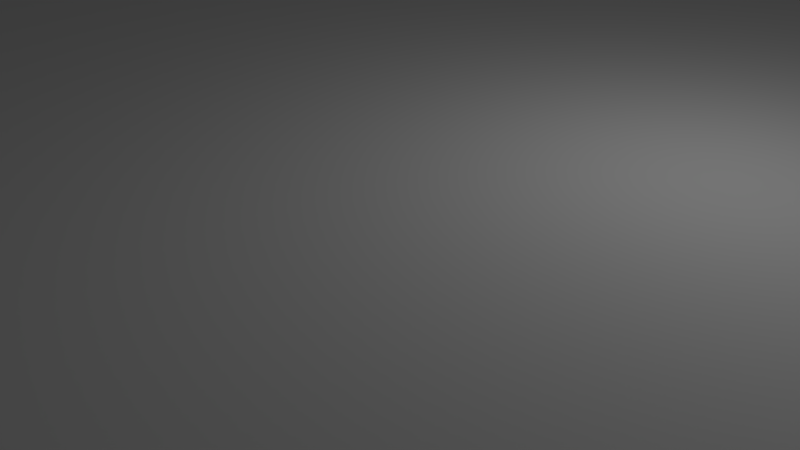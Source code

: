 # Source: tray_ice40.blend  (saved by Blender 3.3.6; exported with 4.5.12 LTS)
import bpy
from mathutils import Matrix  # noqa: F401  (used for matrix-valued properties, if any)

bpy.ops.wm.read_factory_settings(use_empty=True)
scene = bpy.context.scene
scene.name = 'Scene'

# ---- collections
col_collection_1 = bpy.data.collections.new('Collection 1'); scene.collection.children.link(col_collection_1)

# ---- materials (node trees are filled in below, after node groups)
mat_material = bpy.data.materials.new('Material')
mat_material.alpha_threshold = 0.0
mat_material.use_transparent_shadow = False
mat_material.roughness = 0.5
mat_material.line_color = (0.0, 0.0, 0.0, 1.0)

# ---- material node trees

# ---- world
world_world = bpy.data.worlds.new('World'); scene.world = world_world
world_world.color = (0.05088, 0.05088, 0.05088)
world_world.use_sun_shadow = False
world_world.sun_shadow_jitter_overblur = 0.0
world_world.cycles.sampling_method = 'MANUAL'

# ---- cameras
cam_camera = bpy.data.cameras.new('Camera')
cam_camera.clip_end = 100.0
cam_camera.lens = 35.0
cam_camera.sensor_width = 32.0
cam_camera.sensor_height = 18.0
cam_camera.ortho_scale = 7.314
cam_camera.dof.focus_distance = 0.0
cam_camera.dof.aperture_fstop = 128.0

# ---- lights
light_lamp = bpy.data.lights.new('Lamp', 'POINT')
light_lamp.transmission_factor = 0.0
light_lamp.cutoff_distance = 30.0
light_lamp.energy = 100.0
light_lamp.shadow_buffer_clip_start = 1.001
light_lamp.shadow_soft_size = 0.1
light_lamp.shadow_maximum_resolution = 0.006
light_lamp.use_absolute_resolution = True

# ---- meshes
me_cube_001 = bpy.data.meshes.new('Cube.001')
me_cube_001.from_pydata([(-5.86, 0.4, 35.0), (-6.22, 0.1922, 35.0), (-6.62, 8.5, 10.0), (-6.4, 8.72, 10.0), (-6.1, 8.8, 10.0), (-6.308, 0.28, 35.0), (-5.8, 8.72, 10.0), (-5.58, 8.5, 10.0), (-6.1, 0.16, 35.0), (-6.7, 8.2, 10.0), (-6.4, 7.68, 10.0), (-6.62, 7.9, 10.0), (-5.5, 8.2, 10.0), (-6.1, 7.6, 10.0), (-5.58, 7.9, 10.0), (-5.8, 7.68, 10.0), (-6.308, 0.52, 35.0), (-6.22, 0.6078, 35.0), (-6.4, 8.72, 35.0), (-6.62, 8.5, 35.0), (-6.34, 0.4, 35.0), (-6.1, 8.8, 35.0), (-5.58, 8.5, 35.0), (-5.8, 8.72, 35.0), (-6.7, 8.2, 35.0), (-6.1, 0.64, 35.0), (-6.62, 7.9, 35.0), (-6.4, 7.68, 35.0), (-6.1, 7.6, 35.0), (-5.5, 8.2, 35.0), (-5.8, 7.68, 35.0), (-5.58, 7.9, 35.0), (-6.1, 0.16, 10.0), (-6.308, 0.28, 10.0), (3.0, 8.72, 10.0), (3.22, 8.5, 10.0), (-6.22, 0.1922, 10.0), (2.7, 8.8, 10.0), (2.18, 8.5, 10.0), (2.4, 8.72, 10.0), (3.3, 8.2, 10.0), (-5.86, 0.4, 10.0), (3.22, 7.9, 10.0), (3.0, 7.68, 10.0), (2.7, 7.6, 10.0), (2.1, 8.2, 10.0), (2.4, 7.68, 10.0), (2.18, 7.9, 10.0), (-5.98, 0.6078, 35.0), (-5.892, 0.52, 35.0), (2.4, 8.72, 35.0), (2.18, 8.5, 35.0), (-5.892, 0.28, 35.0), (2.7, 8.8, 35.0), (3.22, 8.5, 35.0), (3.0, 8.72, 35.0), (-5.98, 0.1922, 35.0), (3.3, 8.2, 35.0), (3.0, 7.68, 35.0), (3.22, 7.9, 35.0), (2.1, 8.2, 35.0), (2.7, 7.6, 35.0), (2.18, 7.9, 35.0), (2.4, 7.68, 35.0), (3.3, 0.4, 10.0), (2.7, -0.2, 10.0), (3.22, 0.1, 10.0), (3.0, -0.1196, 10.0), (2.1, 0.4, 10.0), (2.4, -0.1196, 10.0), (2.18, 0.1, 10.0), (2.7, 1.0, 10.0), (3.0, 0.9196, 10.0), (3.22, 0.7, 10.0), (2.18, 0.7, 10.0), (2.4, 0.9196, 10.0), (2.1, 0.4, 35.0), (2.7, -0.2, 35.0), (2.18, 0.1, 35.0), (2.4, -0.1196, 35.0), (3.3, 0.4, 35.0), (3.0, -0.1196, 35.0), (3.22, 0.1, 35.0), (2.7, 1.0, 35.0), (3.22, 0.7, 35.0), (3.0, 0.9196, 35.0), (2.4, 0.9196, 35.0), (2.18, 0.7, 35.0), (-6.1, -0.2, 10.0), (-6.7, 0.4, 10.0), (-6.4, -0.1196, 10.0), (-6.62, 0.1, 10.0), (-5.5, 0.4, 10.0), (-5.58, 0.1, 10.0), (-5.8, -0.1196, 10.0), (-6.1, 1.0, 10.0), (-6.62, 0.7, 10.0), (-6.4, 0.9196, 10.0), (-5.8, 0.9196, 10.0), (-5.58, 0.7, 10.0), (-6.1, 1.0, 35.0), (-6.7, 0.4, 35.0), (-6.4, 0.9196, 35.0), (-6.62, 0.7, 35.0), (-6.1, -0.2, 35.0), (-6.62, 0.1, 35.0), (-6.4, -0.1196, 35.0), (-5.5, 0.4, 35.0), (-5.8, -0.1196, 35.0), (-5.58, 0.1, 35.0), (-5.58, 0.7, 35.0), (-5.8, 0.9196, 35.0), (-6.308, 0.52, 10.0), (-6.22, 0.6078, 10.0), (-6.34, 0.4, 10.0), (-6.1, 0.64, 10.0), (-5.98, 0.6078, 10.0), (-5.892, 0.52, 10.0), (-5.892, 0.28, 10.0), (-5.98, 0.1922, 10.0), (2.908, 0.52, 35.0), (2.94, 0.4, 35.0), (2.7, 0.64, 35.0), (2.82, 0.6078, 35.0), (2.908, 0.28, 35.0), (2.82, 0.1922, 35.0), (2.46, 0.4, 35.0), (2.492, 0.52, 35.0), (2.7, 0.16, 35.0), (2.58, 0.1922, 35.0), (2.492, 0.28, 35.0), (2.58, 0.6078, 35.0), (2.908, 0.52, 10.0), (2.94, 0.4, 10.0), (2.7, 0.64, 10.0), (2.82, 0.6078, 10.0), (2.908, 0.28, 10.0), (2.82, 0.1922, 10.0), (2.46, 0.4, 10.0), (2.492, 0.52, 10.0), (2.7, 0.16, 10.0), (2.58, 0.1922, 10.0), (2.492, 0.28, 10.0), (2.58, 0.6078, 10.0), (2.7, 8.44, 35.0), (2.82, 8.408, 35.0), (2.908, 8.32, 35.0), (2.94, 8.2, 35.0), (2.58, 8.408, 35.0), (2.908, 8.08, 35.0), (2.82, 7.992, 35.0), (2.492, 8.08, 35.0), (2.46, 8.2, 35.0), (2.58, 7.992, 35.0), (2.7, 7.96, 35.0), (2.492, 8.32, 35.0), (2.7, 8.44, 10.0), (2.82, 8.408, 10.0), (2.908, 8.32, 10.0), (2.94, 8.2, 10.0), (2.58, 8.408, 10.0), (2.908, 8.08, 10.0), (2.82, 7.992, 10.0), (2.492, 8.08, 10.0), (2.46, 8.2, 10.0), (2.58, 7.992, 10.0), (2.7, 7.96, 10.0), (2.492, 8.32, 10.0), (-6.308, 8.32, 35.0), (-6.22, 8.408, 35.0), (-5.892, 8.32, 35.0), (-5.86, 8.2, 35.0), (-5.98, 8.408, 35.0), (-6.1, 8.44, 35.0), (-6.22, 7.992, 35.0), (-6.308, 8.08, 35.0), (-6.34, 8.2, 35.0), (-5.98, 7.992, 35.0), (-6.1, 7.96, 35.0), (-5.892, 8.08, 35.0), (-6.308, 8.32, 10.0), (-6.22, 8.408, 10.0), (-5.892, 8.32, 10.0), (-5.86, 8.2, 10.0), (-5.98, 8.408, 10.0), (-6.1, 8.44, 10.0), (-6.22, 7.992, 10.0), (-6.308, 8.08, 10.0), (-6.34, 8.2, 10.0), (-5.98, 7.992, 10.0), (-6.1, 7.96, 10.0), (-5.892, 8.08, 10.0), (0.9, 9.6, 10.0), (0.9, 9.6, 20.0), (-6.3, 9.6, 20.0), (-6.3, 9.6, 10.0), (-8.76, -8.32, 0.0), (-8.76, -8.32, 10.0), (8.76, -8.32, 10.0), (8.76, -8.32, 0.0), (-8.96, -8.12, 0.0), (-8.96, -8.12, 10.0), (-8.96, 8.6, 10.0), (-8.96, 9.8, 10.0), (-8.96, 0.8, 10.0), (-8.96, 2.0, 10.0), (8.96, 0.8, 10.0), (8.96, -8.12, 10.0), (8.96, -8.12, 0.0), (8.96, 9.8, 10.0), (8.96, 2.0, 10.0), (8.96, 8.6, 10.0), (-6.3, 10.0, 10.0), (0.9, 10.0, 10.0), (0.9, 10.0, 20.0), (-6.3, 10.0, 20.0), (-8.96, 10.0, 10.0), (-8.96, 10.0, 0.0), (8.96, 10.0, 0.0), (8.96, 10.0, 10.0)], [], [(39, 50, 53, 37), (77, 81, 125, 128), (67, 81, 77, 65), (45, 60, 51, 38), (4, 203, 202, 13, 10, 11, 9, 2, 3), (68, 74, 75, 71, 95, 98, 99, 92, 93, 94, 88, 65, 69, 70), (29, 12, 7, 22), (109, 107, 0, 52), (13, 28, 27, 10), (75, 86, 83, 71), (192, 213, 214, 193), (2, 9, 24, 19), (91, 105, 101, 89), (107, 92, 99, 110), (54, 57, 40, 35), (44, 211, 209, 37, 34, 35, 40, 42, 43), (2, 19, 18, 3), (193, 194, 195, 192), (27, 28, 178, 174), (22, 7, 6, 23), (23, 6, 4, 21), (4, 3, 18, 21), (10, 27, 26, 11), (11, 26, 24, 9), (28, 13, 15, 30), (30, 15, 14, 31), (31, 14, 12, 29), (49, 48, 116, 117), (34, 55, 54, 35), (58, 61, 44, 43), (58, 43, 42, 59), (59, 42, 40, 57), (60, 45, 47, 62), (62, 47, 46, 63), (63, 46, 44, 61), (60, 62, 151, 152), (38, 51, 50, 39), (53, 55, 34, 37), (71, 83, 85, 72), (72, 85, 84, 73), (81, 67, 66, 82), (82, 66, 64, 80), (77, 79, 69, 65), (69, 79, 78, 70), (70, 78, 76, 68), (74, 68, 76, 87), (86, 75, 74, 87), (80, 64, 73, 84), (101, 103, 96, 89), (96, 103, 102, 97), (97, 102, 100, 95), (98, 95, 100, 111), (110, 99, 98, 111), (104, 88, 94, 108), (92, 107, 109, 93), (93, 109, 108, 94), (105, 91, 90, 106), (106, 90, 88, 104), (107, 110, 49, 0), (106, 104, 8, 1), (103, 101, 20, 16), (110, 111, 48, 49), (100, 102, 17, 25), (105, 106, 1, 5), (101, 105, 5, 20), (108, 109, 52, 56), (111, 100, 25, 48), (102, 103, 16, 17), (104, 108, 56, 8), (41, 117, 116, 115, 113, 112, 114, 33, 36, 32, 119, 118), (48, 25, 115, 116), (0, 49, 117, 41), (20, 5, 33, 114), (56, 52, 118, 119), (1, 8, 32, 36), (16, 20, 114, 112), (17, 16, 112, 113), (5, 1, 36, 33), (8, 56, 119, 32), (52, 0, 41, 118), (25, 17, 113, 115), (129, 128, 140, 141), (80, 84, 120, 121), (79, 77, 128, 129), (85, 83, 122, 123), (82, 80, 121, 124), (76, 78, 130, 126), (83, 86, 131, 122), (86, 87, 127, 131), (81, 82, 124, 125), (78, 79, 129, 130), (84, 85, 123, 120), (87, 76, 126, 127), (132, 135, 134, 143, 139, 138, 142, 141, 140, 137, 136, 133), (125, 124, 136, 137), (122, 131, 143, 134), (121, 120, 132, 133), (130, 129, 141, 142), (124, 121, 133, 136), (128, 125, 137, 140), (123, 122, 134, 135), (126, 130, 142, 138), (127, 126, 138, 139), (120, 123, 135, 132), (131, 127, 139, 143), (148, 155, 167, 160), (55, 53, 144, 145), (57, 54, 146, 147), (61, 58, 150, 154), (59, 57, 147, 149), (63, 61, 154, 153), (54, 55, 145, 146), (51, 60, 152, 155), (58, 59, 149, 150), (62, 63, 153, 151), (50, 51, 155, 148), (53, 50, 148, 144), (156, 160, 167, 164, 163, 165, 166, 162, 161, 159, 158, 157), (152, 151, 163, 164), (144, 148, 160, 156), (155, 152, 164, 167), (145, 144, 156, 157), (151, 153, 165, 163), (150, 149, 161, 162), (154, 150, 162, 166), (146, 145, 157, 158), (153, 154, 166, 165), (149, 147, 159, 161), (147, 146, 158, 159), (178, 177, 189, 190), (29, 22, 170, 171), (23, 21, 173, 172), (24, 26, 175, 176), (31, 29, 171, 179), (19, 24, 176, 168), (21, 18, 169, 173), (18, 19, 168, 169), (22, 23, 172, 170), (26, 27, 174, 175), (30, 31, 179, 177), (28, 30, 177, 178), (180, 188, 187, 186, 190, 189, 191, 183, 182, 184, 185, 181), (172, 173, 185, 184), (168, 176, 188, 180), (169, 168, 180, 181), (177, 179, 191, 189), (175, 174, 186, 187), (174, 178, 190, 186), (171, 170, 182, 183), (179, 171, 183, 191), (176, 175, 187, 188), (170, 172, 184, 182), (173, 169, 181, 185), (194, 215, 212, 195), (37, 209, 219, 213, 192, 195, 212, 216, 203, 4, 6, 7, 12, 14, 15, 13, 44, 46, 47, 45, 38, 39), (197, 196, 199, 198), (199, 196, 200, 217, 218, 208), (95, 205, 204, 88, 90, 91, 89, 96, 97), (71, 210, 211, 44, 13, 202, 205, 95), (206, 207, 208, 218, 219, 209, 211, 210), (71, 72, 73, 64, 66, 67, 65, 206, 210), (201, 197, 198, 207, 206, 65, 88, 204), (199, 208, 207, 198), (197, 201, 200, 196), (212, 215, 214, 213, 219, 218, 217, 216), (193, 214, 215, 194), (203, 216, 217, 200, 201, 204, 205, 202)])
me_cube_001.use_remesh_preserve_volume = False
me_cube_001.use_remesh_preserve_attributes = False
me_cube_001.use_mirror_vertex_groups = False
me_cube_001.update()
me_cube = bpy.data.meshes.new('Cube')
me_cube.from_pydata([(1.0, 1.0, -2.0), (1.0, -1.0, -2.0), (-1.0, -1.0, -2.0), (-1.0, 1.0, -2.0), (1.0, 1.0, 0.0), (1.0, -1.0, 0.0), (-1.0, -1.0, 0.0), (-1.0, 1.0, 0.0)], [], [(0, 1, 2, 3), (4, 7, 6, 5), (0, 4, 5, 1), (1, 5, 6, 2), (2, 6, 7, 3), (4, 0, 3, 7)])
me_cube.materials.append(mat_material)
me_cube.use_remesh_preserve_volume = False
me_cube.use_remesh_preserve_attributes = False
me_cube.use_mirror_vertex_groups = False
me_cube.update()

# ---- objects
ob_cube = bpy.data.objects.new('Cube', me_cube_001)
ob_floor = bpy.data.objects.new('Floor', me_cube)
ob_lamp = bpy.data.objects.new('Lamp', light_lamp)
ob_camera = bpy.data.objects.new('Camera', cam_camera)

# ---- transforms, parenting, visibility, modifiers, constraints
ob_cube.location = (0.0, 0.0, 0.0)
ob_cube.scale = (5.0, 5.0, 0.2)
ob_cube.lineart.crease_threshold = 0.0
ob_floor.location = (0.0, 0.0, 0.0)
ob_floor.scale = (50.0, 50.0, 10.0)
ob_floor.lock_rotations_4d = False
ob_floor.lock_scale = (True, True, True)
ob_floor.empty_display_type = 'ARROWS'
ob_floor.display_type = 'WIRE'
ob_floor.show_transparent = True
ob_floor.lineart.crease_threshold = 0.0
ob_lamp.location = (4.076, 1.005, 5.904)
ob_lamp.rotation_euler = (0.6503, 0.05522, 1.866)
ob_lamp.lock_rotations_4d = False
ob_lamp.empty_display_type = 'ARROWS'
ob_lamp.color = (0.0, 0.0, 0.0, 0.0)
ob_lamp.hide_viewport = True
ob_lamp.lineart.crease_threshold = 0.0
ob_camera.location = (7.481, -6.508, 5.344)
ob_camera.rotation_euler = (1.109, 0.0, 0.8149)
ob_camera.lock_rotations_4d = False
ob_camera.empty_display_type = 'ARROWS'
ob_camera.color = (0.0, 0.0, 0.0, 0.0)
ob_camera.hide_viewport = True
ob_camera.display_type = 'WIRE'
ob_camera.lineart.crease_threshold = 0.0

# ---- collection membership
col_collection_1.objects.link(ob_cube)
col_collection_1.objects.link(ob_floor)
col_collection_1.objects.link(ob_lamp)
col_collection_1.objects.link(ob_camera)

# ---- scene / render settings (as saved in the file)
scene.camera = ob_camera
scene.frame_start = 1; scene.frame_end = 250; scene.frame_set(188)
scene.render.engine = 'BLENDER_EEVEE_NEXT'
scene.render.resolution_percentage = 50
scene.render.dither_intensity = 0.0
scene.cycles.use_denoising = False
scene.cycles.samples = 128
scene.cycles.sampling_pattern = 'TABULATED_SOBOL'
scene.cycles.use_adaptive_sampling = False
scene.cycles.use_light_tree = False
scene.cycles.blur_glossy = 0.0
scene.cycles.sample_clamp_indirect = 0.0
scene.view_settings.view_transform = 'Standard'
scene.unit_settings.scale_length = 0.001
bpy.context.view_layer.update()
